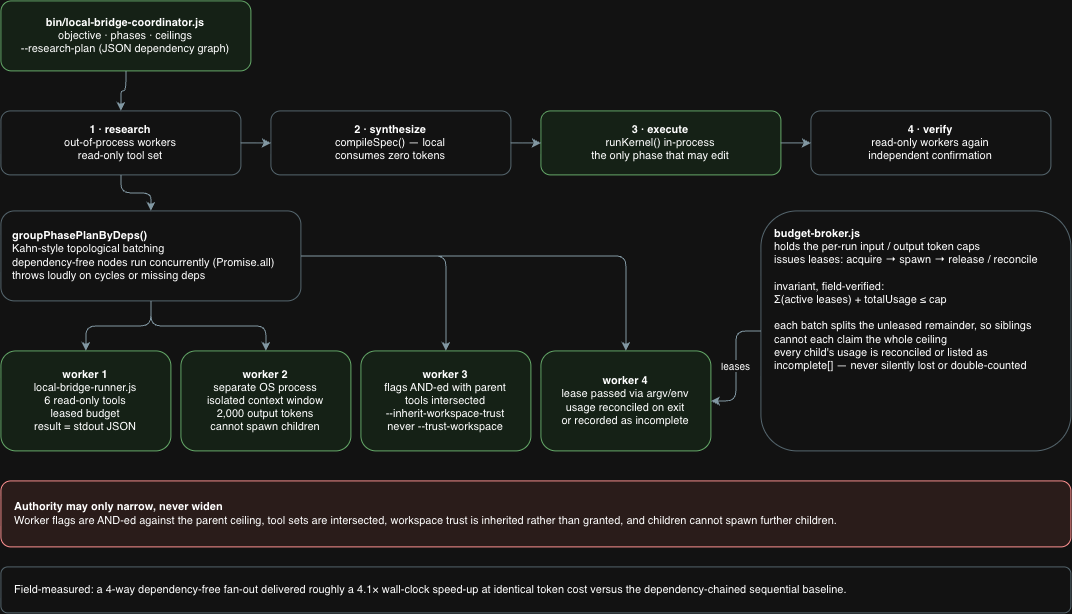

The diagram above was exported from draw.io. Its source (the exported page's mxGraphModel, read from the mxfile embedded in the PNG):
<mxGraphModel dx="1638" dy="1287" grid="1" gridSize="10" guides="1" tooltips="1" connect="1" arrows="1" fold="1" page="1" pageScale="1" pageWidth="1200" pageHeight="750" math="0" shadow="0">
  <root>
    <mxCell id="0" />
    <mxCell id="1" parent="0" />
    <mxCell id="o-cli" parent="1" style="rounded=1;whiteSpace=wrap;html=1;fillColor=#E8F5E9;strokeColor=#2E7D32;fontSize=11;" value="&lt;b&gt;bin/local-bridge-coordinator.js&lt;/b&gt;&#10;objective · phases · ceilings&#10;--research-plan (JSON dependency graph)" vertex="1">
      <mxGeometry height="70" width="250" x="40" y="40" as="geometry" />
    </mxCell>
    <mxCell id="o-p1" parent="1" style="rounded=1;whiteSpace=wrap;html=1;fillColor=#FFFFFF;strokeColor=#90A4AE;fontSize=11;" value="&lt;b&gt;1 · research&lt;/b&gt;&#10;out-of-process workers&#10;read-only tool set" vertex="1">
      <mxGeometry height="64" width="240" x="40" y="150" as="geometry" />
    </mxCell>
    <mxCell id="o-p2" parent="1" style="rounded=1;whiteSpace=wrap;html=1;fillColor=#FFFFFF;strokeColor=#90A4AE;fontSize=11;" value="&lt;b&gt;2 · synthesize&lt;/b&gt;&#10;compileSpec() — local&#10;consumes zero tokens" vertex="1">
      <mxGeometry height="64" width="240" x="310" y="150" as="geometry" />
    </mxCell>
    <mxCell id="o-p3" parent="1" style="rounded=1;whiteSpace=wrap;html=1;fillColor=#E8F5E9;strokeColor=#2E7D32;fontSize=11;" value="&lt;b&gt;3 · execute&lt;/b&gt;&#10;runKernel() in-process&#10;the only phase that may edit" vertex="1">
      <mxGeometry height="64" width="240" x="580" y="150" as="geometry" />
    </mxCell>
    <mxCell id="o-p4" parent="1" style="rounded=1;whiteSpace=wrap;html=1;fillColor=#FFFFFF;strokeColor=#90A4AE;fontSize=11;" value="&lt;b&gt;4 · verify&lt;/b&gt;&#10;read-only workers again&#10;independent confirmation" vertex="1">
      <mxGeometry height="64" width="240" x="850" y="150" as="geometry" />
    </mxCell>
    <mxCell id="o-dep" parent="1" style="rounded=1;whiteSpace=wrap;html=1;fillColor=#FFFFFF;strokeColor=#90A4AE;fontSize=11;align=left;spacingLeft=10;" value="&lt;b&gt;groupPhasePlanByDeps()&lt;/b&gt;&#10;Kahn-style topological batching&#10;dependency-free nodes run concurrently (Promise.all)&#10;throws loudly on cycles or missing deps" vertex="1">
      <mxGeometry height="90" width="300" x="40" y="250" as="geometry" />
    </mxCell>
    <mxCell id="o-w1" parent="1" style="rounded=1;whiteSpace=wrap;html=1;fillColor=#E8F5E9;strokeColor=#2E7D32;fontSize=11;" value="&lt;b&gt;worker 1&lt;/b&gt;&#10;local-bridge-runner.js&#10;6 read-only tools&#10;leased budget&#10;result = stdout JSON" vertex="1">
      <mxGeometry height="100" width="170" x="40" y="390" as="geometry" />
    </mxCell>
    <mxCell id="o-w2" parent="1" style="rounded=1;whiteSpace=wrap;html=1;fillColor=#E8F5E9;strokeColor=#2E7D32;fontSize=11;" value="&lt;b&gt;worker 2&lt;/b&gt;&#10;separate OS process&#10;isolated context window&#10;2,000 output tokens&#10;cannot spawn children" vertex="1">
      <mxGeometry height="100" width="170" x="220" y="390" as="geometry" />
    </mxCell>
    <mxCell id="o-w3" parent="1" style="rounded=1;whiteSpace=wrap;html=1;fillColor=#E8F5E9;strokeColor=#2E7D32;fontSize=11;" value="&lt;b&gt;worker 3&lt;/b&gt;&#10;flags AND-ed with parent&#10;tools intersected&#10;--inherit-workspace-trust&#10;never --trust-workspace" vertex="1">
      <mxGeometry height="100" width="170" x="400" y="390" as="geometry" />
    </mxCell>
    <mxCell id="o-w4" parent="1" style="rounded=1;whiteSpace=wrap;html=1;fillColor=#E8F5E9;strokeColor=#2E7D32;fontSize=11;" value="&lt;b&gt;worker 4&lt;/b&gt;&#10;lease passed via argv/env&#10;usage reconciled on exit&#10;or recorded as incomplete" vertex="1">
      <mxGeometry height="100" width="170" x="580" y="390" as="geometry" />
    </mxCell>
    <mxCell id="o-bb" parent="1" style="rounded=1;whiteSpace=wrap;html=1;fillColor=#FFFFFF;strokeColor=#90A4AE;fontSize=11;align=left;spacingLeft=12;verticalAlign=top;spacingTop=10;" value="&lt;b&gt;budget-broker.js&lt;/b&gt;&#10;holds the per-run input / output token caps&#10;issues leases: acquire → spawn → release / reconcile&#10;&#10;invariant, field-verified:&#10;Σ(active leases) + totalUsage ≤ cap&#10;&#10;each batch splits the unleased remainder, so siblings&#10;cannot each claim the whole ceiling&#10;every child's usage is reconciled or listed as&#10;incomplete[] — never silently lost or double-counted" vertex="1">
      <mxGeometry height="240" width="310" x="800" y="250" as="geometry" />
    </mxCell>
    <mxCell id="o-auth" parent="1" style="rounded=1;whiteSpace=wrap;html=1;fillColor=#FDECEA;strokeColor=#C62828;fontSize=11;align=left;spacingLeft=12;" value="&lt;b&gt;Authority may only narrow, never widen&lt;/b&gt;&#10;Worker flags are AND-ed against the parent ceiling, tool sets are intersected, workspace trust is inherited rather than granted, and children cannot spawn further children." vertex="1">
      <mxGeometry height="66" width="1070" x="40" y="520" as="geometry" />
    </mxCell>
    <mxCell id="o-meas" parent="1" style="rounded=1;whiteSpace=wrap;html=1;fillColor=#FFFFFF;strokeColor=#90A4AE;fontSize=11;align=left;spacingLeft=12;" value="Field-measured: a 4-way dependency-free fan-out delivered roughly a 4.1× wall-clock speed-up at identical token cost versus the dependency-chained sequential baseline." vertex="1">
      <mxGeometry height="46" width="1070" x="40" y="606" as="geometry" />
    </mxCell>
    <mxCell id="oe1" edge="1" parent="1" source="o-cli" style="edgeStyle=orthogonalEdgeStyle;html=1;strokeColor=#546E7A;" target="o-p1">
      <mxGeometry relative="1" as="geometry" />
    </mxCell>
    <mxCell id="oe2" edge="1" parent="1" source="o-p1" style="edgeStyle=orthogonalEdgeStyle;html=1;strokeColor=#546E7A;" target="o-p2">
      <mxGeometry relative="1" as="geometry" />
    </mxCell>
    <mxCell id="oe3" edge="1" parent="1" source="o-p2" style="edgeStyle=orthogonalEdgeStyle;html=1;strokeColor=#546E7A;" target="o-p3">
      <mxGeometry relative="1" as="geometry" />
    </mxCell>
    <mxCell id="oe4" edge="1" parent="1" source="o-p3" style="edgeStyle=orthogonalEdgeStyle;html=1;strokeColor=#546E7A;" target="o-p4">
      <mxGeometry relative="1" as="geometry" />
    </mxCell>
    <mxCell id="oe5" edge="1" parent="1" source="o-p1" style="edgeStyle=orthogonalEdgeStyle;html=1;strokeColor=#546E7A;" target="o-dep">
      <mxGeometry relative="1" as="geometry" />
    </mxCell>
    <mxCell id="oe6" edge="1" parent="1" source="o-dep" style="edgeStyle=orthogonalEdgeStyle;html=1;strokeColor=#546E7A;" target="o-w1">
      <mxGeometry relative="1" as="geometry" />
    </mxCell>
    <mxCell id="oe7" edge="1" parent="1" source="o-dep" style="edgeStyle=orthogonalEdgeStyle;html=1;strokeColor=#546E7A;" target="o-w2">
      <mxGeometry relative="1" as="geometry" />
    </mxCell>
    <mxCell id="oe8" edge="1" parent="1" source="o-dep" style="edgeStyle=orthogonalEdgeStyle;html=1;strokeColor=#546E7A;" target="o-w3">
      <mxGeometry relative="1" as="geometry" />
    </mxCell>
    <mxCell id="oe9" edge="1" parent="1" source="o-dep" style="edgeStyle=orthogonalEdgeStyle;html=1;strokeColor=#546E7A;" target="o-w4">
      <mxGeometry relative="1" as="geometry" />
    </mxCell>
    <mxCell id="oe10" edge="1" parent="1" source="o-bb" style="edgeStyle=orthogonalEdgeStyle;html=1;strokeColor=#546E7A;fontSize=10;" target="o-w4" value="leases">
      <mxGeometry relative="1" as="geometry" />
    </mxCell>
  </root>
</mxGraphModel>